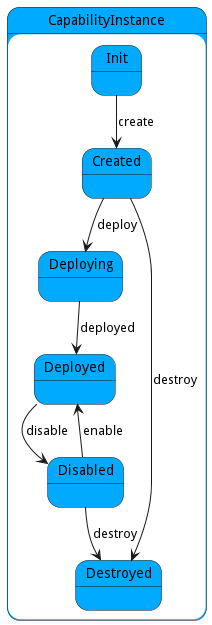

The diagram above was rendered by PlantUML. Its source (embedded in the PNG):
@startuml



state CapabilityInstance #00aaff {

    state Init #00aaff {
    }

    state Created #00aaff {
    }

    state Deploying #00aaff {
    }

    state Deployed #00aaff {
    }

    state Disabled #00aaff {
    }

    state Destroyed #00aaff {
    }

}


Init --> Created : create

Created --> Deploying : deploy

Created --> Destroyed : destroy

Deploying --> Deployed : deployed

Deployed --> Disabled : disable

Disabled --> Deployed : enable

Disabled --> Destroyed : destroy




@enduml